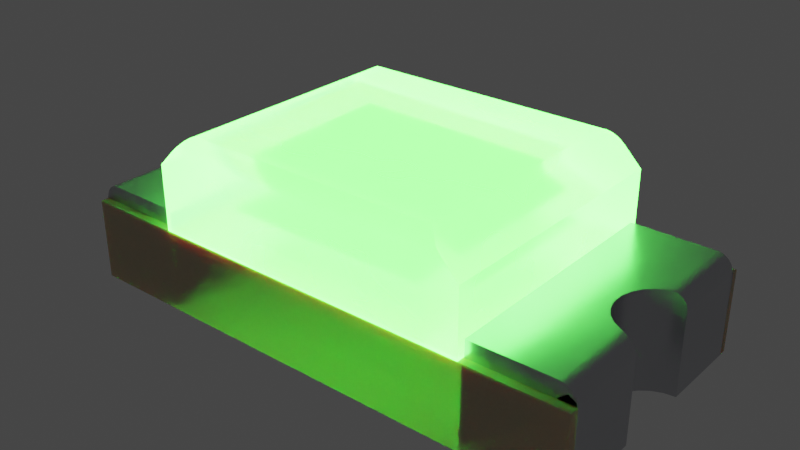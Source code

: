# Source: LED_1206_G.blend  (saved by Blender 4.1.23; exported with 4.5.12 LTS)
import bpy
from mathutils import Matrix  # noqa: F401  (used for matrix-valued properties, if any)

bpy.ops.wm.read_factory_settings(use_empty=True)
scene = bpy.context.scene
scene.name = 'Scene'

# ---- collections
col_collection = bpy.data.collections.new('Collection'); scene.collection.children.link(col_collection)

# ---- materials (node trees are filled in below, after node groups)
mat_metal_pins = bpy.data.materials.new('metal_pins')
mat_metal_pins.preview_render_type = 'CUBE'
mat_translucent_green = bpy.data.materials.new('translucent_green')
mat_translucent_green.alpha_threshold = 0.4
mat_translucent_green.use_raytrace_refraction = True
mat_translucent_green.use_screen_refraction = True
mat_translucent_green.thickness_mode = 'SLAB'
mat_plastic_case_beige = bpy.data.materials.new('plastic_case_beige')
mat_plastic_case_beige.preview_render_type = 'CUBE'
mat_light_green = bpy.data.materials.new('light_green')

# ---- material node trees
mat_metal_pins.use_nodes = True; mat_metal_pins.node_tree.nodes.clear()
_N = mat_metal_pins.node_tree.nodes; _L = mat_metal_pins.node_tree.links
n0 = _N.new('ShaderNodeMapping'); n0.name = 'Mapping'; n0.location = (-1447, -91)
n0.inputs[3].default_value = (4.8, 1.2, 1.1)
n1 = _N.new('ShaderNodeBsdfPrincipled'); n1.name = 'Principled BSDF'; n1.location = (-560, 254)
n1.distribution = 'GGX'
n1.subsurface_method = 'BURLEY'
n1.inputs[1].default_value = 0.7818
n1.inputs[2].default_value = 0.2886
n1.inputs[3].default_value = 1.45
n1.inputs[13].default_value = 0.0
n1.inputs[27].default_value = (0.0, 0.0, 0.0, 1.0)
n1.inputs[28].default_value = 1.0
n2 = _N.new('ShaderNodeOutputMaterial'); n2.name = 'Material Output.002'; n2.location = (-205, 253)
n2.width = 213
n3 = _N.new('ShaderNodeTexNoise'); n3.name = 'Noise Texture.002'; n3.location = (-1228, -73)
n3.inputs[2].default_value = 0.1
n3.inputs[3].default_value = 7.0
n3.inputs[4].default_value = 0.6
n3.inputs[8].default_value = 0.4
n4 = _N.new('ShaderNodeTexCoord'); n4.name = 'Texture Coordinate'; n4.location = (-1636, -116)
n5 = _N.new('ShaderNodeMix'); n5.name = 'Mix.001'; n5.location = (-921, 45)
n5.data_type = 'RGBA'
n5.inputs[6].default_value = (0.9398, 0.9547, 1.0, 1.0)
n5.inputs[7].default_value = (0.13, 0.1259, 0.1359, 1.0)
n6 = _N.new('ShaderNodeBump'); n6.name = 'Bump.001'; n6.location = (-1001, -227)
n6.inputs[0].default_value = 0.05
n6.inputs[1].default_value = 0.01
n6.inputs[2].default_value = 1.0
_L.new(n1.outputs[0], n2.inputs[0])
_L.new(n3.outputs[0], n6.inputs[3])
_L.new(n0.outputs[0], n3.inputs[0])
_L.new(n3.outputs[0], n5.inputs[0])
_L.new(n4.outputs[3], n0.inputs[0])
_L.new(n5.outputs[2], n1.inputs[0])
_L.new(n6.outputs[0], n1.inputs[5])
n2.is_active_output = True
mat_translucent_green.use_nodes = True; mat_translucent_green.node_tree.nodes.clear()
_N = mat_translucent_green.node_tree.nodes; _L = mat_translucent_green.node_tree.links
n0 = _N.new('ShaderNodeTexNoise'); n0.name = 'Noise Texture'; n0.location = (-674, 167)
n0.inputs[2].default_value = -2.2
n0.inputs[3].default_value = 2.6
n0.inputs[4].default_value = 0.6333
n0.inputs[8].default_value = -0.4
n1 = _N.new('ShaderNodeOutputMaterial'); n1.name = 'Material Output'; n1.location = (463, 225)
n2 = _N.new('ShaderNodeBsdfPrincipled'); n2.name = 'Principled BSDF'; n2.location = (-12, 309)
n2.distribution = 'GGX'
n2.subsurface_method = 'BURLEY'
n2.inputs[0].default_value = (0.6086, 0.6086, 0.6086, 1.0)
n2.inputs[3].default_value = 1.46
n2.inputs[8].default_value = 1.0
n2.inputs[10].default_value = 0.2
n2.inputs[18].default_value = 1.0
n2.inputs[27].default_value = (0.007504, 0.0853, 0.007008, 1.0)
n2.inputs[28].default_value = 70.0
n3 = _N.new('ShaderNodeValToRGB'); n3.name = 'ColorRamp'; n3.location = (-408, 81)
while len(n3.color_ramp.elements) > 1: n3.color_ramp.elements.remove(n3.color_ramp.elements[-1])
n3.color_ramp.elements[0].position = 0.2864; n3.color_ramp.elements[0].color = (0.08499, 0.08499, 0.08499, 1.0)
_e = n3.color_ramp.elements.new(0.8432); _e.color = (0.6208, 0.6208, 0.6208, 1.0)
n4 = _N.new('ShaderNodeValue'); n4.name = 'Value'; n4.location = (463, 65)
n4.outputs[0].default_value = 0.0
_L.new(n0.outputs[1], n3.inputs[0])
_L.new(n3.outputs[0], n2.inputs[2])
_L.new(n2.outputs[0], n1.inputs[0])
_L.new(n4.outputs[0], n1.inputs[3])
n1.is_active_output = True
mat_plastic_case_beige.use_nodes = True; mat_plastic_case_beige.node_tree.nodes.clear()
_N = mat_plastic_case_beige.node_tree.nodes; _L = mat_plastic_case_beige.node_tree.links
n0 = _N.new('ShaderNodeMapping'); n0.name = 'Mapping'; n0.location = (-1285, 476)
n0.inputs[3].default_value = (3.0, 1.0, 1.0)
n1 = _N.new('ShaderNodeOutputMaterial'); n1.name = 'Material Output.001'; n1.location = (26, 511)
n2 = _N.new('ShaderNodeTexCoord'); n2.name = 'Texture Coordinate'; n2.location = (-1524, 391)
n3 = _N.new('ShaderNodeTexNoise'); n3.name = 'Noise Texture'; n3.location = (-936, 387)
n3.inputs[2].default_value = 80.0
n3.inputs[3].default_value = 10.8
n3.inputs[4].default_value = 0.917
n3.inputs[8].default_value = 1.6
n4 = _N.new('ShaderNodeBump'); n4.name = 'Bump'; n4.location = (-650, 112)
n4.inputs[0].default_value = 0.05
n4.inputs[1].default_value = 1.0
n4.inputs[2].default_value = 1.0
n5 = _N.new('ShaderNodeValToRGB'); n5.name = 'ColorRamp'; n5.location = (-628, 397)
while len(n5.color_ramp.elements) > 1: n5.color_ramp.elements.remove(n5.color_ramp.elements[-1])
n5.color_ramp.elements[0].position = 0.0; n5.color_ramp.elements[0].color = (0.4187, 0.3465, 0.2389, 1.0)
_e = n5.color_ramp.elements.new(1.0); _e.color = (1.0, 0.8122, 0.55, 1.0)
n6 = _N.new('ShaderNodeBsdfPrincipled'); n6.name = 'Principled BSDF.001'; n6.location = (-306, 487)
n6.distribution = 'GGX'
n6.subsurface_method = 'BURLEY'
n6.inputs[1].default_value = 0.02
n6.inputs[2].default_value = 0.4636
n6.inputs[3].default_value = 1.4
n6.inputs[8].default_value = 1.0
n6.inputs[10].default_value = 0.1
n6.inputs[13].default_value = 0.3
n6.inputs[18].default_value = 0.2
n6.inputs[27].default_value = (0.0, 0.0, 0.0, 1.0)
n6.inputs[28].default_value = 1.0
n7 = _N.new('ShaderNodeMix'); n7.name = 'Mix'; n7.location = (-476, 367)
n7.data_type = 'RGBA'
n7.inputs[0].default_value = 0.1
n7.inputs[7].default_value = (0.2029, 0.2525, 0.1267, 1.0)
_L.new(n6.outputs[0], n1.inputs[0])
_L.new(n0.outputs[0], n3.inputs[0])
_L.new(n2.outputs[0], n0.inputs[0])
_L.new(n3.outputs[0], n5.inputs[0])
_L.new(n3.outputs[0], n4.inputs[3])
_L.new(n4.outputs[0], n6.inputs[5])
_L.new(n5.outputs[0], n7.inputs[6])
_L.new(n7.outputs[2], n6.inputs[0])
n1.is_active_output = True
mat_light_green.use_nodes = True; mat_light_green.node_tree.nodes.clear()
_N = mat_light_green.node_tree.nodes; _L = mat_light_green.node_tree.links
n0 = _N.new('ShaderNodeLayerWeight'); n0.name = 'Layer Weight'; n0.location = (-18066, 17)
n1 = _N.new('ShaderNodeParticleInfo'); n1.name = 'Particle Info'; n1.location = (-47217, 207)
n2 = _N.new('ShaderNodeRGB'); n2.name = 'RGB'; n2.location = (-92, 261)
n2.outputs[0].default_value = (0.0008535, 0.253, 0.0, 1.0)
n3 = _N.new('ShaderNodeBsdfPrincipled'); n3.name = 'Principled BSDF'; n3.location = (224, 517)
n3.distribution = 'GGX'
n3.subsurface_method = 'BURLEY'
n3.inputs[3].default_value = 1.45
n3.inputs[28].default_value = 70.0
n4 = _N.new('ShaderNodeOutputMaterial'); n4.name = 'Material Output'; n4.location = (717, 341)
_L.new(n2.outputs[0], n3.inputs[0])
_L.new(n2.outputs[0], n3.inputs[27])
_L.new(n3.outputs[0], n4.inputs[0])
n4.is_active_output = True

# ---- world
world_world = bpy.data.worlds.new('World'); scene.world = world_world
world_world.use_nodes = True; world_world.node_tree.nodes.clear()
_N = world_world.node_tree.nodes; _L = world_world.node_tree.links
n0 = _N.new('ShaderNodeOutputWorld'); n0.name = 'World Output'; n0.location = (300, 300)
n1 = _N.new('ShaderNodeBackground'); n1.name = 'Background'; n1.location = (10, 300)
n1.inputs[0].default_value = (0.05088, 0.05088, 0.05088, 1.0)
_L.new(n1.outputs[0], n0.inputs[0])
n0.is_active_output = True
world_world.color = (0.05088, 0.05088, 0.05088)
world_world.use_sun_shadow = False
world_world.sun_shadow_jitter_overblur = 0.0

# ---- meshes
me_shape_9_indexedfaceset = bpy.data.meshes.new('SHAPE_9_IndexedFaceSet')
me_shape_9_indexedfaceset.from_pydata([(0.5906, -0.2953, 0.2362), (0.3937, -0.2953, 0.2362), (0.6007, -0.2953, 0.2349), (0.6102, -0.2953, 0.2309), (0.6299, 0.09843, 0.1969), (0.5388, 0.03709, 0.2362), (0.5323, 0.01264, 0.2362), (0.5512, -0.0591, 0.2362), (0.6285, 0.09842, 0.2072), (0.6245, 0.09828, 0.2167), (0.6182, 0.09772, 0.2249), (0.61, 0.09639, 0.2311), (0.5994, 0.09358, 0.2352), (0.6044, 0.09507, 0.0), (0.5603, 0.0696, 0.0), (0.5447, -0.04921, 0.0), (0.5603, -0.0696, 0.0), (0.6044, -0.09507, 0.0), (0.5958, -0.0923, 0.2359), (0.6009, -0.09405, 0.2348), (0.619, -0.09782, 0.224), (0.6287, -0.09842, 0.2066), (0.6286, 0.2953, 0.207), (0.6184, 0.2953, 0.2247), (0.6102, 0.2953, 0.2309), (0.6048, 0.09517, 0.2335), (0.6299, 0.09843, 0.0), (0.3937, 0.2953, 0.0), (0.6299, -0.09843, 0.0), (0.5807, 0.08524, 0.0), (0.5447, 0.04921, 0.0), (0.5348, 0.02547, 0.0), (0.5315, -2.98e-08, 0.0), (0.5348, -0.02547, 0.0), (0.5807, -0.08524, 0.0), (0.6246, 0.2953, 0.2165), (0.6007, 0.2953, 0.2349), (0.5906, 0.09021, 0.2362), (0.5689, 0.0772, 0.2362), (0.5512, 0.0591, 0.2362), (0.5323, -0.01264, 0.2362), (0.5388, -0.03709, 0.2362), (0.5689, -0.0772, 0.2362), (0.5906, -0.09021, 0.2362), (0.5906, 0.2953, 0.2362), (0.6184, -0.2953, 0.2247), (0.6246, -0.2953, 0.2165), (0.6286, -0.2953, 0.207), (0.6299, -0.2953, 0.1969), (0.6299, -0.09843, 0.1969), (0.6107, -0.09652, 0.2307), (0.625, -0.0983, 0.216), (0.3937, 0.2953, 0.2362), (-0.6299, -0.09843, 0.1969), (-0.5388, -0.03709, 0.2362), (-0.5323, -0.01264, 0.2362), (-0.5323, 0.01264, 0.2362), (-0.5512, 0.0591, 0.2362), (-0.5906, 0.09021, 0.2362), (-0.6245, -0.09828, 0.2167), (-0.61, -0.09639, 0.2311), (-0.5994, -0.09358, 0.2352), (-0.6299, -0.09843, 0.0), (-0.5807, -0.08524, 0.0), (-0.5603, -0.0696, 0.0), (-0.5348, -0.02547, 0.0), (-0.5348, 0.02547, 0.0), (-0.5807, 0.08524, 0.0), (-0.6044, 0.09507, 0.0), (-0.6299, 0.09843, 0.0), (-0.6299, 0.09843, 0.1969), (-0.5958, 0.0923, 0.2359), (-0.6009, 0.09405, 0.2348), (-0.6107, 0.09652, 0.2307), (-0.6286, -0.2953, 0.207), (-0.6246, -0.2953, 0.2165), (-0.6184, -0.2953, 0.2247), (-0.6007, -0.2953, 0.2349), (-0.5906, -0.09021, 0.2362), (-0.6285, -0.09842, 0.2072), (-0.6182, -0.09772, 0.2249), (-0.6048, -0.09517, 0.2335), (-0.3937, -0.2953, 0.0), (-0.6044, -0.09507, 0.0), (-0.5447, -0.04921, 0.0), (-0.5315, -2.98e-08, 0.0), (-0.5447, 0.04921, 0.0), (-0.5603, 0.0696, 0.0), (-0.5906, -0.2953, 0.2362), (-0.6299, -0.2953, 0.0), (-0.6299, -0.2953, 0.1969), (-0.6102, -0.2953, 0.2309), (-0.5689, -0.0772, 0.2362), (-0.5512, -0.0591, 0.2362), (-0.5388, 0.03709, 0.2362), (-0.5689, 0.0772, 0.2362), (-0.3937, 0.2953, 0.2362), (-0.6286, 0.2953, 0.207), (-0.619, 0.09782, 0.224), (-0.625, 0.0983, 0.216), (-0.6287, 0.09842, 0.2066), (-0.5906, 0.2953, 0.2362), (-0.3937, 0.2953, 0.0), (-0.6007, 0.2953, 0.2349), (-0.6102, 0.2953, 0.2309), (-0.6184, 0.2953, 0.2247), (-0.6246, 0.2953, 0.2165), (-0.3937, -0.2953, 0.2362), (0.3543, -0.315, 0.3937), (-0.3937, -0.315, 0.3543), (-0.3543, -0.315, 0.3937), (0.3937, -0.315, 0.3543), (0.3937, 0.315, 0.3543), (0.3265, -0.3034, 0.4215), (0.3346, -0.3097, 0.4134), (0.3441, -0.3136, 0.4039), (-0.3346, -0.3097, 0.4134), (-0.3441, -0.3136, 0.4039), (-0.2987, -0.2756, 0.4331), (-0.3088, -0.2858, 0.4317), (-0.3183, -0.2953, 0.4278), (-0.3346, 0.3097, 0.4134), (-0.3441, 0.3136, 0.4039), (-0.3265, -0.3034, 0.4215), (-0.3937, -0.315, 0.1969), (0.3937, -0.315, 0.1969), (0.3937, 0.315, 0.1969), (-0.3937, 0.315, 0.1969), (-0.3937, 0.315, 0.3543), (0.3088, -0.2858, 0.4317), (0.3183, -0.2953, 0.4278), (0.3543, 0.315, 0.3937), (-0.3088, 0.2858, 0.4317), (-0.3183, 0.2953, 0.4278), (-0.3265, 0.3034, 0.4215), (0.3088, 0.2858, 0.4317), (0.3183, 0.2953, 0.4278), (0.3265, 0.3034, 0.4215), (0.3346, 0.3097, 0.4134), (0.3441, 0.3136, 0.4039), (-0.3543, 0.315, 0.3937), (-0.2987, 0.2756, 0.4331), (0.2987, 0.2756, 0.4331), (0.2987, -0.2756, 0.4331), (-0.6299, -0.315, 0.1969), (0.3937, -0.2953, 0.1969), (-0.3937, 0.2953, 0.1969), (-0.6299, -0.315, 0.0), (0.6299, 0.315, 0.0), (0.6299, -0.315, 0.0), (-0.3937, -0.2953, 0.1969), (-0.6299, 0.2953, 0.0), (-0.6299, 0.2953, 0.1969), (-0.6299, 0.315, 0.0), (-0.6299, 0.315, 0.1969), (0.6299, 0.315, 0.1969), (0.6299, 0.2953, 0.1969), (0.3937, 0.2953, 0.1969), (0.6299, 0.2953, 0.0), (0.3937, -0.2953, 0.0), (0.6299, -0.315, 0.1969), (0.6299, -0.2953, 0.0), (0.2448, -0.1836, 0.2691), (-0.2448, 0.1836, 0.2691), (-0.2448, -0.1836, 0.2691), (0.2448, 0.1836, 0.2691)], [], [(46, 48, 47), (159, 48, 161), (0, 3, 2), (0, 45, 3), (0, 46, 45), (0, 159, 48), (0, 48, 46), (1, 159, 0), (156, 4, 26), (156, 26, 158), (4, 13, 26), (9, 4, 8), (10, 13, 4), (10, 4, 9), (11, 13, 10), (25, 13, 11), (12, 13, 25), (37, 29, 13), (37, 13, 12), (38, 14, 29), (38, 29, 37), (39, 30, 14), (39, 14, 38), (5, 31, 30), (5, 30, 39), (6, 32, 31), (6, 31, 5), (40, 33, 32), (40, 32, 6), (41, 15, 33), (41, 33, 40), (7, 16, 15), (7, 15, 41), (42, 34, 16), (42, 16, 7), (43, 17, 34), (43, 34, 42), (18, 17, 43), (19, 17, 18), (50, 17, 19), (20, 17, 50), (49, 17, 20), (49, 28, 17), (49, 20, 51), (21, 49, 51), (4, 156, 22), (8, 22, 35), (8, 4, 22), (9, 35, 23), (9, 8, 35), (10, 23, 24), (10, 9, 23), (11, 10, 24), (25, 24, 36), (25, 11, 24), (12, 36, 44), (12, 25, 36), (37, 12, 44), (13, 158, 26), (29, 27, 158), (29, 158, 13), (14, 27, 29), (30, 27, 14), (31, 27, 30), (32, 27, 31), (161, 34, 17), (161, 17, 28), (159, 32, 33), (159, 33, 15), (159, 15, 16), (159, 16, 34), (159, 27, 32), (159, 34, 161), (35, 22, 156), (27, 156, 158), (44, 23, 35), (44, 24, 23), (44, 36, 24), (44, 156, 27), (44, 35, 156), (52, 44, 27), (38, 37, 44), (38, 44, 52), (39, 38, 52), (5, 39, 52), (6, 5, 52), (40, 6, 52), (0, 43, 42), (1, 41, 40), (1, 7, 41), (1, 42, 7), (1, 40, 52), (1, 0, 42), (48, 49, 21), (47, 21, 51), (47, 48, 21), (46, 51, 20), (46, 47, 51), (45, 20, 50), (45, 46, 20), (3, 50, 19), (3, 45, 50), (2, 19, 18), (2, 3, 19), (0, 18, 43), (0, 2, 18), (49, 48, 161), (49, 161, 28), (52, 27, 159), (52, 159, 1), (90, 53, 62), (90, 62, 89), (53, 83, 62), (59, 53, 79), (80, 83, 53), (80, 53, 59), (60, 83, 80), (81, 83, 60), (61, 83, 81), (78, 63, 83), (78, 83, 61), (92, 64, 63), (92, 63, 78), (93, 84, 64), (93, 64, 92), (54, 65, 84), (54, 84, 93), (55, 85, 65), (55, 65, 54), (56, 66, 85), (56, 85, 55), (94, 86, 66), (94, 66, 56), (57, 87, 86), (57, 86, 94), (95, 67, 87), (95, 87, 57), (58, 68, 67), (58, 67, 95), (71, 68, 58), (72, 68, 71), (73, 68, 72), (98, 68, 73), (70, 68, 98), (70, 69, 68), (70, 98, 99), (100, 70, 99), (53, 90, 74), (79, 74, 75), (79, 53, 74), (59, 75, 76), (59, 79, 75), (80, 76, 91), (80, 59, 76), (60, 80, 91), (81, 91, 77), (81, 60, 91), (61, 77, 88), (61, 81, 77), (78, 61, 88), (83, 89, 62), (63, 82, 89), (63, 89, 83), (64, 82, 63), (84, 82, 64), (65, 82, 84), (85, 82, 65), (151, 67, 68), (151, 68, 69), (102, 85, 66), (102, 66, 86), (102, 86, 87), (102, 87, 67), (102, 82, 85), (102, 67, 151), (82, 89, 90), (88, 74, 90), (88, 75, 74), (88, 76, 75), (88, 91, 76), (88, 77, 91), (88, 90, 82), (107, 88, 82), (92, 78, 88), (92, 88, 107), (93, 92, 107), (54, 93, 107), (55, 54, 107), (101, 58, 95), (96, 56, 55), (96, 94, 56), (96, 57, 94), (96, 95, 57), (96, 55, 107), (96, 101, 95), (152, 70, 100), (97, 100, 99), (97, 152, 100), (106, 99, 98), (106, 97, 99), (105, 98, 73), (105, 106, 98), (104, 73, 72), (104, 105, 73), (103, 72, 71), (103, 104, 72), (101, 71, 58), (101, 103, 71), (70, 152, 151), (70, 151, 69), (102, 151, 152), (104, 106, 105), (104, 97, 106), (101, 104, 103), (101, 152, 97), (101, 102, 152), (101, 97, 104), (96, 102, 101), (107, 82, 102), (107, 102, 96), (110, 109, 124), (108, 125, 111), (108, 124, 125), (108, 110, 124), (113, 108, 111), (113, 114, 115), (113, 115, 108), (112, 113, 111), (137, 112, 131), (137, 139, 138), (137, 131, 139), (137, 113, 112), (129, 143, 118), (129, 118, 119), (129, 119, 120), (130, 120, 123), (130, 129, 120), (113, 130, 123), (114, 123, 116), (114, 113, 123), (115, 116, 117), (115, 117, 110), (115, 114, 116), (108, 115, 110), (111, 125, 126), (111, 126, 112), (123, 109, 110), (123, 117, 116), (123, 110, 117), (128, 109, 123), (134, 140, 128), (134, 121, 122), (134, 122, 140), (134, 128, 123), (126, 124, 127), (126, 125, 124), (109, 127, 124), (109, 128, 127), (135, 142, 143), (135, 143, 129), (135, 129, 130), (136, 130, 113), (136, 135, 130), (137, 136, 113), (140, 127, 128), (131, 112, 126), (131, 126, 127), (131, 127, 140), (139, 131, 140), (139, 122, 121), (139, 140, 122), (138, 121, 134), (138, 139, 121), (137, 134, 133), (137, 138, 134), (136, 133, 132), (136, 137, 133), (135, 132, 141), (135, 136, 132), (142, 135, 141), (133, 123, 120), (133, 134, 123), (132, 119, 118), (132, 120, 119), (132, 133, 120), (141, 132, 118), (142, 141, 118), (142, 118, 143), (144, 89, 147), (144, 90, 89), (150, 90, 144), (146, 154, 152), (48, 145, 160), (157, 146, 150), (157, 150, 145), (155, 157, 156), (144, 160, 150), (150, 160, 145), (155, 154, 146), (155, 146, 157), (90, 150, 82), (82, 147, 89), (102, 151, 153), (161, 149, 159), (27, 82, 102), (27, 159, 82), (148, 158, 27), (147, 82, 149), (82, 159, 149), (148, 102, 153), (148, 27, 102), (160, 147, 149), (160, 144, 147), (150, 146, 102), (150, 102, 82), (146, 152, 151), (146, 151, 102), (152, 153, 151), (152, 154, 153), (155, 148, 153), (155, 153, 154), (156, 158, 148), (156, 148, 155), (157, 158, 156), (157, 27, 158), (145, 27, 157), (145, 159, 27), (48, 159, 145), (160, 149, 161), (160, 161, 48), (165, 163, 164), (165, 164, 162)])
me_shape_9_indexedfaceset.polygons.foreach_set('use_smooth', [True] * 332)
me_shape_9_indexedfaceset.polygons.foreach_set('material_index', [0, 0, 0, 0, 0, 0, 0, 0, 0, 0, 0, 0, 0, 0, 0, 0, 0, 0, 0, 0, 0, 0, 0, 0, 0, 0, 0, 0, 0, 0, 0, 0, 0, 0, 0, 0, 0, 0, 0, 0, 0, 0, 0, 0, 0, 0, 0, 0, 0, 0, 0, 0, 0, 0, 0, 0, 0, 0, 0, 0, 0, 0, 0, 0, 0, 0, 0, 0, 0, 0, 0, 0, 0, 0, 0, 0, 0, 0, 0, 0, 0, 0, 0, 0, 0, 0, 0, 0, 0, 0, 0, 0, 0, 0, 0, 0, 0, 0, 0, 0, 0, 0, 0, 0, 0, 0, 0, 0, 0, 0, 0, 0, 0, 0, 0, 0, 0, 0, 0, 0, 0, 0, 0, 0, 0, 0, 0, 0, 0, 0, 0, 0, 0, 0, 0, 0, 0, 0, 0, 0, 0, 0, 0, 0, 0, 0, 0, 0, 0, 0, 0, 0, 0, 0, 0, 0, 0, 0, 0, 0, 0, 0, 0, 0, 0, 0, 0, 0, 0, 0, 0, 0, 0, 0, 0, 0, 0, 0, 0, 0, 0, 0, 0, 0, 0, 0, 0, 0, 0, 0, 0, 0, 0, 0, 0, 0, 0, 0, 0, 0, 0, 0, 0, 0, 0, 0, 0, 0, 0, 0, 0, 0, 0, 0, 0, 0, 0, 0, 0, 0, 1, 1, 1, 1, 1, 1, 1, 1, 1, 1, 1, 1, 1, 1, 1, 1, 1, 1, 1, 1, 1, 1, 1, 1, 1, 1, 1, 1, 1, 1, 1, 1, 1, 1, 1, 1, 1, 1, 1, 1, 1, 1, 1, 1, 1, 1, 1, 1, 1, 1, 1, 1, 1, 1, 1, 1, 1, 1, 1, 1, 1, 1, 1, 1, 1, 1, 1, 1, 2, 2, 2, 2, 2, 2, 2, 2, 2, 2, 2, 2, 2, 2, 2, 2, 2, 2, 2, 2, 2, 2, 2, 2, 2, 2, 2, 2, 2, 2, 2, 2, 2, 2, 2, 2, 2, 2, 2, 2, 2, 2, 3, 3])
_k = set([(0, 1), (0, 2), (1, 52), (1, 159), (2, 3), (3, 45), (4, 8), (4, 26), (5, 6), (5, 39), (6, 40), (7, 41), (7, 42), (8, 9), (9, 10), (10, 11), (11, 25), (12, 25), (12, 37), (13, 26), (13, 29), (14, 29), (14, 30), (15, 16), (15, 33), (16, 34), (17, 28), (17, 34), (18, 19), (18, 43), (19, 50), (20, 50), (20, 51), (21, 49), (21, 51), (22, 35), (22, 156), (23, 24), (23, 35), (24, 36), (26, 158), (27, 52), (27, 157), (28, 49), (28, 161), (30, 31), (31, 32), (32, 33), (36, 44), (37, 38), (38, 39), (40, 41), (42, 43), (44, 52), (45, 46), (46, 47), (47, 48), (48, 145), (48, 160), (53, 62), (53, 79), (54, 55), (54, 93), (55, 56), (56, 94), (57, 94), (57, 95), (58, 71), (58, 95), (59, 79), (59, 80), (60, 80), (60, 81), (61, 78), (61, 81), (62, 83), (62, 89), (63, 64), (63, 83), (64, 84), (65, 84), (65, 85), (66, 85), (66, 86), (67, 68), (67, 87), (68, 69), (69, 70), (69, 151), (70, 100), (71, 72), (72, 73), (73, 98), (74, 75), (74, 90), (75, 76), (76, 91), (77, 88), (77, 91), (78, 92), (82, 107), (82, 150), (86, 87), (88, 107), (89, 147), (90, 144), (90, 150), (92, 93), (96, 101), (96, 102), (96, 107), (97, 106), (97, 152), (98, 99), (99, 100), (101, 103), (102, 146), (103, 104), (104, 105), (105, 106), (108, 111), (108, 115), (109, 110), (109, 124), (109, 128), (110, 117), (111, 112), (111, 125), (112, 126), (112, 131), (113, 114), (113, 130), (114, 115), (116, 117), (116, 123), (119, 120), (120, 123), (121, 122), (121, 134), (122, 140), (124, 125), (124, 127), (125, 126), (126, 127), (127, 128), (128, 140), (129, 130), (131, 139), (132, 133), (133, 134), (135, 136), (136, 137), (137, 138), (138, 139), (144, 147), (144, 160), (145, 157), (145, 159), (146, 150), (146, 152), (147, 149), (148, 153), (148, 155), (148, 158), (149, 160), (149, 161), (151, 153), (152, 154), (153, 154), (154, 155), (155, 156), (156, 157), (162, 165), (163, 164)])
me_shape_9_indexedfaceset.attributes.new('sharp_edge', 'BOOLEAN', 'EDGE').data.foreach_set('value', [ (min(e.vertices), max(e.vertices)) in _k for e in me_shape_9_indexedfaceset.edges])
_uv = me_shape_9_indexedfaceset.uv_layers.new(name='UVMap')
_uv.uv.foreach_set('vector', [0.9777, 0.9167, 1.0, 0.8333, 0.9943, 0.8765, 0.0, 0.0, 1.0, 0.8333, 1.0, 0.0, 0.8333, 1.0, 0.9167, 0.9777, 0.8765, 0.9943, 0.8333, 1.0, 0.9512, 0.9512, 0.9167, 0.9777, 0.8333, 1.0, 0.9777, 0.9167, 0.9512, 0.9512, 0.8333, 1.0, 0.0, 0.0, 1.0, 0.8333, 0.8333, 1.0, 1.0, 0.8333, 0.9777, 0.9167, 0.0, 1.0, 0.0, 0.0, 0.8333, 1.0, 1.0, 1.0, 0.0, 1.0, 0.0, 0.0, 1.0, 1.0, 0.0, 0.0, 1.0, 0.0, 0.8333, 1.0, 0.0, 0.983, 0.0, 1.0, 0.9175, 0.9992, 0.8333, 1.0, 0.877, 1.0, 0.952, 0.9964, 0.0, 0.983, 0.8333, 1.0, 0.952, 0.9964, 0.8333, 1.0, 0.9175, 0.9992, 0.9782, 0.9896, 0.0, 0.983, 0.952, 0.9964, 0.9886, 0.9835, 0.0, 0.983, 0.9782, 0.9896, 0.9957, 0.9754, 0.0, 0.983, 0.9886, 0.9835, 1.0, 0.9583, 0.0, 0.933, 0.0, 0.983, 1.0, 0.9583, 0.0, 0.983, 0.9957, 0.9754, 1.0, 0.8922, 0.0, 0.8536, 0.0, 0.933, 1.0, 0.8922, 0.0, 0.933, 1.0, 0.9583, 1.0, 0.8002, 0.0, 0.75, 0.0, 0.8536, 1.0, 0.8002, 0.0, 0.8536, 1.0, 0.8922, 1.0, 0.6884, 0.0, 0.6294, 0.0, 0.75, 1.0, 0.6884, 0.0, 0.75, 1.0, 0.8002, 1.0, 0.5642, 0.0, 0.5, 0.0, 0.6294, 1.0, 0.5642, 0.0, 0.6294, 1.0, 0.6884, 1.0, 0.4358, 0.0, 0.3706, 0.0, 0.5, 1.0, 0.4358, 0.0, 0.5, 1.0, 0.5642, 1.0, 0.3116, 0.0, 0.25, 0.0, 0.3706, 1.0, 0.3116, 0.0, 0.3706, 1.0, 0.4358, 1.0, 0.1998, 0.0, 0.1464, 0.0, 0.25, 1.0, 0.1998, 0.0, 0.25, 1.0, 0.3116, 1.0, 0.1078, 0.0, 0.06699, 0.0, 0.1464, 1.0, 0.1078, 0.0, 0.1464, 1.0, 0.1998, 1.0, 0.04174, 0.0, 0.01704, 0.0, 0.06699, 1.0, 0.04174, 0.0, 0.06699, 1.0, 0.1078, 0.9985, 0.0311, 0.0, 0.01704, 1.0, 0.04174, 0.9941, 0.02224, 0.0, 0.01704, 0.9985, 0.0311, 0.9766, 0.009671, 0.0, 0.01704, 0.9941, 0.02224, 0.9484, 0.003075, 0.0, 0.01704, 0.9766, 0.009671, 0.8333, 0.0, 0.0, 0.01704, 0.9484, 0.003075, 0.8333, 0.0, 0.0, 0.0, 0.0, 0.01704, 0.8333, 0.0, 0.9484, 0.003075, 0.9143, 0.0006331, 0.8747, 3.912e-05, 0.8333, 0.0, 0.9143, 0.0006331, 0.04007, 1.0, 1.0, 1.0, 1.0, 0.9659, 0.04002, 0.965, 1.0, 0.9659, 1.0, 0.866, 0.04002, 0.965, 0.04007, 1.0, 1.0, 0.9659, 0.03935, 0.8631, 1.0, 0.866, 1.0, 0.7071, 0.03935, 0.8631, 0.04002, 0.965, 1.0, 0.866, 0.03665, 0.7021, 1.0, 0.7071, 1.0, 0.5, 0.03665, 0.7021, 0.03935, 0.8631, 1.0, 0.7071, 0.03013, 0.4939, 0.03665, 0.7021, 1.0, 0.5, 0.02422, 0.3628, 1.0, 0.5, 1.0, 0.2588, 0.02422, 0.3628, 0.03013, 0.4939, 1.0, 0.5, 0.01644, 0.2253, 1.0, 0.2588, 1.0, 0.0, 0.01644, 0.2253, 0.02422, 0.3628, 1.0, 0.2588, 0.0, 0.0, 0.01644, 0.2253, 1.0, 0.0, 0.661, 0.8922, 1.0, 1.0, 0.6667, 1.0, 0.6443, 0.7917, 1.0, 0.0, 1.0, 1.0, 0.6443, 0.7917, 1.0, 1.0, 0.661, 0.8922, 0.6179, 0.7054, 1.0, 0.0, 0.6443, 0.7917, 0.5833, 0.6392, 1.0, 0.0, 0.6179, 0.7054, 0.5431, 0.5975, 1.0, 0.0, 0.5833, 0.6392, 0.5, 0.5833, 1.0, 0.0, 0.5431, 0.5975, 0.0, 1.0, 0.3557, 0.7917, 0.339, 0.8922, 0.0, 1.0, 0.339, 0.8922, 0.3333, 1.0, 0.0, 0.0, 0.5, 0.5833, 0.4569, 0.5975, 0.0, 0.0, 0.4569, 0.5975, 0.4167, 0.6392, 0.0, 0.0, 0.4167, 0.6392, 0.3821, 0.7054, 0.0, 0.0, 0.3821, 0.7054, 0.3557, 0.7917, 0.0, 0.0, 1.0, 0.0, 0.5, 0.5833, 0.0, 0.0, 0.3557, 0.7917, 0.0, 1.0, 0.9777, 0.9167, 0.9943, 0.8765, 1.0, 0.8333, 0.0, 0.0, 1.0, 0.8333, 1.0, 0.0, 0.8333, 1.0, 0.9512, 0.9512, 0.9777, 0.9167, 0.8333, 1.0, 0.9167, 0.9777, 0.9512, 0.9512, 0.8333, 1.0, 0.8765, 0.9943, 0.9167, 0.9777, 0.8333, 1.0, 1.0, 0.8333, 0.0, 0.0, 0.8333, 1.0, 0.9777, 0.9167, 1.0, 0.8333, 0.0, 1.0, 0.8333, 1.0, 0.0, 0.0, 0.6307, 0.8898, 0.6528, 1.0, 1.0, 1.0, 0.6307, 0.8898, 1.0, 1.0, 1.0, 0.0, 0.6001, 0.8002, 0.6307, 0.8898, 1.0, 0.0, 0.5628, 0.7369, 0.6001, 0.8002, 1.0, 0.0, 0.5214, 0.7041, 0.5628, 0.7369, 1.0, 0.0, 0.4786, 0.7041, 0.5214, 0.7041, 1.0, 0.0, 0.0, 1.0, 0.3472, 1.0, 0.3693, 0.8898, 0.0, 0.0, 0.4372, 0.7369, 0.4786, 0.7041, 0.0, 0.0, 0.3999, 0.8002, 0.4372, 0.7369, 0.0, 0.0, 0.3693, 0.8898, 0.3999, 0.8002, 0.0, 0.0, 0.4786, 0.7041, 1.0, 0.0, 0.0, 0.0, 0.0, 1.0, 0.3693, 0.8898, 0.0, 1.0, 0.9599, 1.0, 0.96, 0.9687, 0.0, 0.9659, 0.96, 0.9687, 0.9605, 0.8742, 0.0, 0.9659, 0.0, 1.0, 0.96, 0.9687, 0.0, 0.866, 0.9605, 0.8742, 0.9629, 0.7232, 0.0, 0.866, 0.0, 0.9659, 0.9605, 0.8742, 0.0, 0.7071, 0.9629, 0.7232, 0.9692, 0.5107, 0.0, 0.7071, 0.0, 0.866, 0.9629, 0.7232, 0.0, 0.5, 0.9692, 0.5107, 0.9813, 0.2627, 0.0, 0.5, 0.0, 0.7071, 0.9692, 0.5107, 0.0, 0.2588, 0.9813, 0.2627, 0.9898, 0.1321, 0.0, 0.2588, 0.0, 0.5, 0.9813, 0.2627, 0.0, 0.0, 0.9898, 0.1321, 1.0, 0.0, 0.0, 0.0, 0.0, 0.2588, 0.9898, 0.1321, 1.0, 1.0, 0.0, 1.0, 0.0, 0.0, 1.0, 1.0, 0.0, 0.0, 1.0, 0.0, 1.0, 1.0, 1.0, 0.0, 0.0, 0.0, 1.0, 1.0, 0.0, 0.0, 0.0, 1.0, 0.0, 1.0, 1.0, 1.0, 1.0, 0.0, 0.0, 1.0, 1.0, 0.0, 0.0, 0.0, 0.8333, 0.0, 0.0, 0.01704, 0.0, 0.0, 0.9175, 0.0007502, 0.8333, 0.0, 0.877, 4.902e-05, 0.952, 0.003562, 0.0, 0.01704, 0.8333, 0.0, 0.952, 0.003562, 0.8333, 0.0, 0.9175, 0.0007502, 0.9782, 0.01035, 0.0, 0.01704, 0.952, 0.003562, 0.9886, 0.01652, 0.0, 0.01704, 0.9782, 0.01035, 0.9957, 0.02461, 0.0, 0.01704, 0.9886, 0.01652, 1.0, 0.04174, 0.0, 0.06699, 0.0, 0.01704, 1.0, 0.04174, 0.0, 0.01704, 0.9957, 0.02461, 1.0, 0.1078, 0.0, 0.1464, 0.0, 0.06699, 1.0, 0.1078, 0.0, 0.06699, 1.0, 0.04174, 1.0, 0.1998, 0.0, 0.25, 0.0, 0.1464, 1.0, 0.1998, 0.0, 0.1464, 1.0, 0.1078, 1.0, 0.3116, 0.0, 0.3706, 0.0, 0.25, 1.0, 0.3116, 0.0, 0.25, 1.0, 0.1998, 1.0, 0.4358, 0.0, 0.5, 0.0, 0.3706, 1.0, 0.4358, 0.0, 0.3706, 1.0, 0.3116, 1.0, 0.5642, 0.0, 0.6294, 0.0, 0.5, 1.0, 0.5642, 0.0, 0.5, 1.0, 0.4358, 1.0, 0.6884, 0.0, 0.75, 0.0, 0.6294, 1.0, 0.6884, 0.0, 0.6294, 1.0, 0.5642, 1.0, 0.8002, 0.0, 0.8536, 0.0, 0.75, 1.0, 0.8002, 0.0, 0.75, 1.0, 0.6884, 1.0, 0.8922, 0.0, 0.933, 0.0, 0.8536, 1.0, 0.8922, 0.0, 0.8536, 1.0, 0.8002, 1.0, 0.9583, 0.0, 0.983, 0.0, 0.933, 1.0, 0.9583, 0.0, 0.933, 1.0, 0.8922, 0.9985, 0.9689, 0.0, 0.983, 1.0, 0.9583, 0.9941, 0.9778, 0.0, 0.983, 0.9985, 0.9689, 0.9766, 0.9903, 0.0, 0.983, 0.9941, 0.9778, 0.9484, 0.9969, 0.0, 0.983, 0.9766, 0.9903, 0.8333, 1.0, 0.0, 0.983, 0.9484, 0.9969, 0.8333, 1.0, 0.0, 1.0, 0.0, 0.983, 0.8333, 1.0, 0.9484, 0.9969, 0.9143, 0.9994, 0.8747, 1.0, 0.8333, 1.0, 0.9143, 0.9994, 0.9599, 0.0, 0.0, 0.0, 0.0, 0.2588, 0.96, 0.2623, 0.0, 0.2588, 0.0, 0.5, 0.96, 0.2623, 0.9599, 0.0, 0.0, 0.2588, 0.9607, 0.505, 0.0, 0.5, 0.0, 0.7071, 0.9607, 0.505, 0.96, 0.2623, 0.0, 0.5, 0.9633, 0.7121, 0.0, 0.7071, 0.0, 0.866, 0.9633, 0.7121, 0.9607, 0.505, 0.0, 0.7071, 0.9699, 0.8695, 0.9633, 0.7121, 0.0, 0.866, 0.9758, 0.9319, 0.0, 0.866, 0.0, 0.9659, 0.9758, 0.9319, 0.9699, 0.8695, 0.0, 0.866, 0.9836, 0.9743, 0.0, 0.9659, 0.0, 1.0, 0.9836, 0.9743, 0.9758, 0.9319, 0.0, 0.9659, 1.0, 1.0, 0.9836, 0.9743, 0.0, 1.0, 0.339, 0.1078, 0.0, 0.0, 0.3333, 0.0, 0.3557, 0.2083, 0.0, 1.0, 0.0, 0.0, 0.3557, 0.2083, 0.0, 0.0, 0.339, 0.1078, 0.3821, 0.2946, 0.0, 1.0, 0.3557, 0.2083, 0.4167, 0.3608, 0.0, 1.0, 0.3821, 0.2946, 0.4569, 0.4025, 0.0, 1.0, 0.4167, 0.3608, 0.5, 0.4167, 0.0, 1.0, 0.4569, 0.4025, 1.0, 0.0, 0.6443, 0.2083, 0.661, 0.1078, 1.0, 0.0, 0.661, 0.1078, 0.6667, 0.0, 1.0, 1.0, 0.5, 0.4167, 0.5431, 0.4025, 1.0, 1.0, 0.5431, 0.4025, 0.5833, 0.3608, 1.0, 1.0, 0.5833, 0.3608, 0.6179, 0.2946, 1.0, 1.0, 0.6179, 0.2946, 0.6443, 0.2083, 1.0, 1.0, 0.0, 1.0, 0.5, 0.4167, 1.0, 1.0, 0.6443, 0.2083, 1.0, 0.0, 1.0, 0.0, 0.0, 0.0, 0.0, 0.8333, 0.1667, 1.0, 0.005679, 0.8765, 0.0, 0.8333, 0.1667, 1.0, 0.02233, 0.9167, 0.005679, 0.8765, 0.1667, 1.0, 0.04882, 0.9512, 0.02233, 0.9167, 0.1667, 1.0, 0.08333, 0.9777, 0.04882, 0.9512, 0.1667, 1.0, 0.1235, 0.9943, 0.08333, 0.9777, 0.1667, 1.0, 0.0, 0.8333, 1.0, 0.0, 1.0, 1.0, 0.1667, 1.0, 1.0, 0.0, 0.3693, 0.1102, 0.3472, 0.0, 0.0, 0.0, 0.3693, 0.1102, 0.0, 0.0, 0.0, 1.0, 0.3999, 0.1998, 0.3693, 0.1102, 0.0, 1.0, 0.4372, 0.2631, 0.3999, 0.1998, 0.0, 1.0, 0.4786, 0.2959, 0.4372, 0.2631, 0.0, 1.0, 1.0, 0.0, 0.6528, 0.0, 0.6307, 0.1102, 1.0, 1.0, 0.5214, 0.2959, 0.4786, 0.2959, 1.0, 1.0, 0.5628, 0.2631, 0.5214, 0.2959, 1.0, 1.0, 0.6001, 0.1998, 0.5628, 0.2631, 1.0, 1.0, 0.6307, 0.1102, 0.6001, 0.1998, 1.0, 1.0, 0.4786, 0.2959, 0.0, 1.0, 1.0, 1.0, 1.0, 0.0, 0.6307, 0.1102, 1.0, 0.0, 0.04007, 0.0, 0.04003, 0.2481, 1.0, 0.2588, 0.04003, 0.2481, 0.03946, 0.4855, 1.0, 0.2588, 1.0, 0.0, 0.04003, 0.2481, 1.0, 0.5, 0.03946, 0.4855, 0.03712, 0.6907, 1.0, 0.5, 1.0, 0.2588, 0.03946, 0.4855, 1.0, 0.7071, 0.03712, 0.6907, 0.03079, 0.8598, 1.0, 0.7071, 1.0, 0.5, 0.03712, 0.6907, 1.0, 0.866, 0.03079, 0.8598, 0.01872, 0.9649, 1.0, 0.866, 1.0, 0.7071, 0.03079, 0.8598, 1.0, 0.9659, 0.01872, 0.9649, 0.01022, 0.9912, 1.0, 0.9659, 1.0, 0.866, 0.01872, 0.9649, 1.0, 1.0, 0.01022, 0.9912, 0.0, 1.0, 1.0, 1.0, 1.0, 0.9659, 0.01022, 0.9912, 0.0, 1.0, 1.0, 1.0, 1.0, 0.0, 0.0, 1.0, 1.0, 0.0, 0.0, 0.0, 1.0, 0.0, 0.0, 0.0, 0.0, 0.8333, 0.08333, 0.9777, 0.02233, 0.9167, 0.04882, 0.9512, 0.08333, 0.9777, 0.005679, 0.8765, 0.02233, 0.9167, 0.1667, 1.0, 0.08333, 0.9777, 0.1235, 0.9943, 0.1667, 1.0, 0.0, 0.8333, 0.005679, 0.8765, 0.1667, 1.0, 1.0, 0.0, 0.0, 0.8333, 0.1667, 1.0, 0.005679, 0.8765, 0.08333, 0.9777, 1.0, 1.0, 1.0, 0.0, 0.1667, 1.0, 0.0, 1.0, 0.0, 0.0, 1.0, 0.0, 0.0, 1.0, 1.0, 0.0, 1.0, 1.0, 0.05, 1.0, 0.0, 0.8, 0.0, 0.0, 0.95, 1.0, 1.0, 0.0, 1.0, 0.8, 0.95, 1.0, 0.0, 0.0, 1.0, 0.0, 0.95, 1.0, 0.05, 1.0, 0.0, 0.0, 0.01831, 1.0, 0.0, 0.5858, 0.0, 0.0, 0.01831, 1.0, 0.008373, 0.8787, 0.00213, 0.7374, 0.01831, 1.0, 0.00213, 0.7374, 0.0, 0.5858, 1.0, 0.0, 0.01831, 1.0, 0.0, 0.0, 0.9817, 1.0, 1.0, 0.0, 1.0, 0.5858, 0.9817, 1.0, 0.9979, 0.7374, 0.9916, 0.8787, 0.9817, 1.0, 1.0, 0.5858, 0.9979, 0.7374, 0.9817, 1.0, 0.01831, 1.0, 1.0, 0.0, 0.9358, 0.9659, 0.9214, 1.0, 0.07857, 1.0, 0.9358, 0.9659, 0.07857, 1.0, 0.06419, 0.9659, 0.9358, 0.9659, 0.06419, 0.9659, 0.05079, 0.866, 0.9492, 0.866, 0.05079, 0.866, 0.03928, 0.7071, 0.9492, 0.866, 0.9358, 0.9659, 0.05079, 0.866, 0.9607, 0.7071, 0.9492, 0.866, 0.03928, 0.7071, 0.9722, 0.5, 0.03928, 0.7071, 0.02778, 0.5, 0.9722, 0.5, 0.9607, 0.7071, 0.03928, 0.7071, 0.9856, 0.2588, 0.02778, 0.5, 0.01438, 0.2588, 0.9856, 0.2588, 0.01438, 0.2588, 0.0, 0.0, 0.9856, 0.2588, 0.9722, 0.5, 0.02778, 0.5, 1.0, 0.0, 0.9856, 0.2588, 0.0, 0.0, 0.0, 1.0, 0.0, 0.0, 1.0, 0.0, 0.0, 1.0, 1.0, 0.0, 1.0, 1.0, 0.01831, 1.0, 0.0, 0.0, 0.0, 0.5858, 0.01831, 1.0, 0.00213, 0.7374, 0.008373, 0.8787, 0.01831, 1.0, 0.0, 0.5858, 0.00213, 0.7374, 1.0, 0.0, 0.0, 0.0, 0.01831, 1.0, 0.9817, 1.0, 1.0, 0.5858, 1.0, 0.0, 0.9817, 1.0, 0.9916, 0.8787, 0.9979, 0.7374, 0.9817, 1.0, 0.9979, 0.7374, 1.0, 0.5858, 0.9817, 1.0, 1.0, 0.0, 0.01831, 1.0, 1.0, 1.0, 0.0, 0.0, 0.0, 1.0, 1.0, 1.0, 1.0, 0.0, 0.0, 0.0, 0.0, 1.0, 1.0, 0.0, 0.0, 0.0, 0.0, 1.0, 1.0, 1.0, 1.0, 0.0, 0.9709, 0.366, 0.9541, 0.0, 0.04587, 0.0, 0.9709, 0.366, 0.04587, 0.0, 0.02908, 0.366, 0.9709, 0.366, 0.02908, 0.366, 0.01344, 0.7071, 0.9866, 0.7071, 0.01344, 0.7071, 0.0, 1.0, 0.9866, 0.7071, 0.9709, 0.366, 0.01344, 0.7071, 1.0, 1.0, 0.9866, 0.7071, 0.0, 1.0, 0.05, 1.0, 0.0, 0.0, 0.0, 0.8, 0.95, 1.0, 1.0, 0.8, 1.0, 0.0, 0.95, 1.0, 1.0, 0.0, 0.0, 0.0, 0.95, 1.0, 0.0, 0.0, 0.05, 1.0, 0.9856, 0.9659, 1.0, 1.0, 0.0, 1.0, 0.9856, 0.9659, 0.01438, 0.9659, 0.02778, 0.866, 0.9856, 0.9659, 0.0, 1.0, 0.01438, 0.9659, 0.9722, 0.866, 0.02778, 0.866, 0.03928, 0.7071, 0.9722, 0.866, 0.9856, 0.9659, 0.02778, 0.866, 0.9607, 0.7071, 0.03928, 0.7071, 0.05079, 0.5, 0.9607, 0.7071, 0.9722, 0.866, 0.03928, 0.7071, 0.9492, 0.5, 0.05079, 0.5, 0.06419, 0.2588, 0.9492, 0.5, 0.9607, 0.7071, 0.05079, 0.5, 0.9358, 0.2588, 0.06419, 0.2588, 0.07857, 0.0, 0.9358, 0.2588, 0.9492, 0.5, 0.06419, 0.2588, 0.9214, 0.0, 0.9358, 0.2588, 0.07857, 0.0, 0.9866, 0.2929, 0.0, 0.0, 0.01344, 0.2929, 0.9866, 0.2929, 1.0, 0.0, 0.0, 0.0, 0.9709, 0.634, 0.02908, 0.634, 0.04587, 1.0, 0.9709, 0.634, 0.01344, 0.2929, 0.02908, 0.634, 0.9709, 0.634, 0.9866, 0.2929, 0.01344, 0.2929, 0.9541, 1.0, 0.9709, 0.634, 0.04587, 1.0, 1.0, 1.0, 0.0, 1.0, 0.0, 0.0, 1.0, 1.0, 0.0, 0.0, 1.0, 0.0, 1.0, 0.0, 0.0, 1.0, 0.0, 0.0, 1.0, 0.0, 1.0, 1.0, 0.0, 1.0, 0.1875, 0.03125, 0.0, 0.03125, 0.0, 0.0, 0.1875, 0.9688, 0.0, 1.0, 0.0, 0.9688, 1.0, 0.03125, 0.8125, 0.03125, 1.0, 0.0, 0.8125, 0.9688, 0.1875, 0.9688, 0.1875, 0.03125, 0.8125, 0.9688, 0.1875, 0.03125, 0.8125, 0.03125, 1.0, 1.0, 0.8125, 0.9688, 1.0, 0.9688, 0.0, 0.0, 1.0, 0.0, 0.1875, 0.03125, 0.1875, 0.03125, 1.0, 0.0, 0.8125, 0.03125, 1.0, 1.0, 0.0, 1.0, 0.1875, 0.9688, 1.0, 1.0, 0.1875, 0.9688, 0.8125, 0.9688, 0.0, 1.0, 1.0, 1.0, 1.0, 0.0, 0.1875, 0.03125, 0.0, 0.0, 0.0, 0.03125, 0.1875, 0.9688, 0.0, 0.9688, 0.0, 1.0, 1.0, 0.03125, 1.0, 0.0, 0.8125, 0.03125, 0.8125, 0.9688, 0.1875, 0.03125, 0.1875, 0.9688, 0.8125, 0.9688, 0.8125, 0.03125, 0.1875, 0.03125, 1.0, 1.0, 1.0, 0.9688, 0.8125, 0.9688, 0.0, 0.0, 0.1875, 0.03125, 1.0, 0.0, 0.1875, 0.03125, 0.8125, 0.03125, 1.0, 0.0, 1.0, 1.0, 0.1875, 0.9688, 0.0, 1.0, 1.0, 1.0, 0.8125, 0.9688, 0.1875, 0.9688, 1.0, 1.0, 0.0, 0.0, 1.0, 0.0, 1.0, 1.0, 0.0, 1.0, 0.0, 0.0, 0.0, 1.0, 1.0, 1.0, 1.0, 0.0, 0.0, 1.0, 1.0, 0.0, 0.0, 0.0, 1.0, 1.0, 0.0, 1.0, 0.0, 0.0, 1.0, 1.0, 0.0, 0.0, 1.0, 0.0, 1.0, 0.0, 0.0, 1.0, 0.0, 0.0, 1.0, 0.0, 1.0, 1.0, 0.0, 1.0, 1.0, 1.0, 1.0, 0.0, 0.0, 0.0, 1.0, 1.0, 0.0, 0.0, 0.0, 1.0, 1.0, 0.0, 0.0, 0.0, 0.0, 1.0, 1.0, 0.0, 0.0, 1.0, 1.0, 1.0, 0.0, 1.0, 1.0, 0.0, 1.0, 1.0, 0.0, 1.0, 0.0, 0.0, 1.0, 0.0, 0.0, 1.0, 1.0, 0.0, 1.0, 1.0, 0.0, 1.0, 0.0, 0.0, 1.0, 0.0, 1.0, 1.0, 0.0, 0.0, 0.0, 1.0, 1.0, 0.0, 0.0, 0.0, 0.0, 1.0, 1.0, 0.0, 0.0, 1.0, 1.0, 1.0, 0.8125, 0.9688, 0.1875, 0.9688, 0.1875, 0.03125, 0.8125, 0.9688, 0.1875, 0.03125, 0.8125, 0.03125])
me_shape_9_indexedfaceset.materials.append(mat_metal_pins)
me_shape_9_indexedfaceset.materials.append(mat_translucent_green)
me_shape_9_indexedfaceset.materials.append(mat_plastic_case_beige)
me_shape_9_indexedfaceset.materials.append(mat_light_green)
me_shape_9_indexedfaceset.update()
me_shape_9_indexedfaceset.normals_split_custom_set([tuple(v) for v in zip(*[iter([0.0, -1.0, -1.291e-06, 0.0, -1.0, -7.345e-07, 0.0, -1.0, -2.129e-06, 0.0, 1.0, 0.0, 0.0, 1.0, 0.0, 0.0, 1.0, 0.0, 0.0, -1.0, -6.93e-07, 0.0, -1.0, -7.74e-07, 0.0, -1.0, -1.703e-05, 0.0, -1.0, -6.93e-07, 0.0, -1.0, 5.468e-06, 0.0, -1.0, -7.74e-07, 0.0, -1.0, -6.93e-07, 0.0, -1.0, -1.291e-06, 0.0, -1.0, 5.468e-06, 0.0, -1.0, -6.93e-07, 0.0, -1.0, 0.0, 0.0, -1.0, -7.345e-07, 0.0, -1.0, -6.93e-07, 0.0, -1.0, -7.345e-07, 0.0, -1.0, -1.291e-06, 0.0, -1.0, 0.0, 0.0, -1.0, 0.0, 0.0, -1.0, -6.93e-07, 0.9979, 0.0, 0.0654, 0.9978, -4.512e-05, 0.06628, 1.0, 0.0, 0.0, 0.9979, 0.0, 0.0654, 1.0, 0.0, 0.0, 1.0, 0.0, 0.0, 0.07944, -0.9968, 0.007479, 0.2578, -0.9662, 0.001887, 0.1305, -0.9914, 0.0, 0.1152, -0.9931, 0.02386, 0.07944, -0.9968, 0.007479, 0.04713, -0.9989, 0.005355, 0.1446, -0.9895, 0.004714, 0.2578, -0.9662, 0.001887, 0.07944, -0.9968, 0.007479, 0.1446, -0.9895, 0.004714, 0.07944, -0.9968, 0.007479, 0.1152, -0.9931, 0.02386, 0.2072, -0.9783, 0.0005945, 0.2578, -0.9662, 0.001887, 0.1446, -0.9895, 0.004714, 0.2622, -0.965, -9.341e-06, 0.2578, -0.9662, 0.001887, 0.2072, -0.9783, 0.0005945, 0.3246, -0.9458, 0.0009406, 0.2578, -0.9662, 0.001887, 0.2622, -0.965, -9.341e-06, 0.438, -0.899, -0.0008104, 0.5, -0.866, 0.003298, 0.2578, -0.9662, 0.001887, 0.438, -0.899, -0.0008104, 0.2578, -0.9662, 0.001887, 0.3246, -0.9458, 0.0009406, 0.6203, -0.7844, -0.003192, 0.7071, -0.7071, 0.003322, 0.5, -0.866, 0.003298, 0.6203, -0.7844, -0.003192, 0.5, -0.866, 0.003298, 0.438, -0.899, -0.0008104, 0.7997, -0.6004, -0.003213, 0.866, -0.5, 0.003339, 0.7071, -0.7071, 0.003322, 0.7997, -0.6004, -0.003213, 0.7071, -0.7071, 0.003322, 0.6203, -0.7844, -0.003192, 0.9263, -0.3769, -0.003226, 0.9659, -0.2588, 0.003349, 0.866, -0.5, 0.003339, 0.9263, -0.3769, -0.003226, 0.866, -0.5, 0.003339, 0.7997, -0.6004, -0.003213, 0.9917, -0.1285, -0.003234, 1.0, 0.0, 0.003352, 0.9659, -0.2588, 0.003349, 0.9917, -0.1285, -0.003234, 0.9659, -0.2588, 0.003349, 0.9263, -0.3769, -0.003226, 0.9917, 0.1285, -0.003234, 0.9659, 0.2588, 0.003349, 1.0, 0.0, 0.003352, 0.9917, 0.1285, -0.003234, 1.0, 0.0, 0.003352, 0.9917, -0.1285, -0.003234, 0.9263, 0.3769, -0.003226, 0.866, 0.5, 0.003339, 0.9659, 0.2588, 0.003349, 0.9263, 0.3769, -0.003226, 0.9659, 0.2588, 0.003349, 0.9917, 0.1285, -0.003234, 0.7997, 0.6004, -0.003213, 0.7071, 0.7071, 0.003322, 0.866, 0.5, 0.003339, 0.7997, 0.6004, -0.003213, 0.866, 0.5, 0.003339, 0.9263, 0.3769, -0.003226, 0.6203, 0.7844, -0.003192, 0.5, 0.866, 0.003298, 0.7071, 0.7071, 0.003322, 0.6203, 0.7844, -0.003192, 0.7071, 0.7071, 0.003322, 0.7997, 0.6004, -0.003213, 0.4451, 0.8955, -0.0001943, 0.2578, 0.9662, 0.001888, 0.5, 0.866, 0.003298, 0.4451, 0.8955, -0.0001943, 0.5, 0.866, 0.003298, 0.6203, 0.7844, -0.003192, 0.3506, 0.9365, 0.001935, 0.2578, 0.9662, 0.001888, 0.4451, 0.8955, -0.0001943, 0.2915, 0.9566, 0.0002389, 0.2578, 0.9662, 0.001888, 0.3506, 0.9365, 0.001935, 0.2162, 0.9763, 0.000317, 0.2578, 0.9662, 0.001888, 0.2915, 0.9566, 0.0002389, 0.1385, 0.9904, 0.004658, 0.2578, 0.9662, 0.001888, 0.2162, 0.9763, 0.000317, 0.07659, 0.997, 0.007614, 0.2578, 0.9662, 0.001888, 0.1385, 0.9904, 0.004658, 0.07659, 0.997, 0.007614, 0.1305, 0.9914, 0.0, 0.2578, 0.9662, 0.001888, 0.07659, 0.997, 0.007614, 0.1385, 0.9904, 0.004658, 0.1074, 0.994, 0.02134, 0.04306, 0.9991, 0.004639, 0.07659, 0.997, 0.007614, 0.1074, 0.994, 0.02134, 0.9978, -4.512e-05, 0.06628, 0.9979, 0.0, 0.0654, 0.9659, 4.483e-05, 0.2588, 0.9649, -0.0001183, 0.2625, 0.9659, 4.483e-05, 0.2588, 0.866, 0.0001173, 0.5, 0.9649, -0.0001183, 0.2625, 0.9978, -4.512e-05, 0.06628, 0.9659, 4.483e-05, 0.2588, 0.8618, -0.0001609, 0.5072, 0.866, 0.0001173, 0.5, 0.7071, 0.0001593, 0.7071, 0.8618, -0.0001609, 0.5072, 0.9649, -0.0001183, 0.2625, 0.866, 0.0001173, 0.5, 0.697, -0.0001735, 0.7171, 0.7071, 0.0001593, 0.7071, 0.5004, 0.0008952, 0.8658, 0.697, -0.0001735, 0.7171, 0.8618, -0.0001609, 0.5072, 0.7071, 0.0001593, 0.7071, 0.5097, -2.056e-05, 0.8603, 0.697, -0.0001735, 0.7171, 0.5004, 0.0008952, 0.8658, 0.3531, -0.0001407, 0.9356, 0.5004, 0.0008952, 0.8658, 0.2585, 0.001195, 0.966, 0.3531, -0.0001407, 0.9356, 0.5097, -2.056e-05, 0.8603, 0.5004, 0.0008952, 0.8658, 0.1869, -0.0001362, 0.9824, 0.2585, 0.001195, 0.966, 0.06516, 0.0003722, 0.9979, 0.1869, -0.0001362, 0.9824, 0.3531, -0.0001407, 0.9356, 0.2585, 0.001195, 0.966, 0.04137, 0.0, 0.9991, 0.1869, -0.0001362, 0.9824, 0.06516, 0.0003722, 0.9979, 0.0, 0.0, -1.0, 0.0, 0.0, -1.0, 0.0, 0.0, -1.0, 0.0, 0.0, -1.0, 0.0, 0.0, -1.0, 0.0, 0.0, -1.0, 0.0, 0.0, -1.0, 0.0, 0.0, -1.0, 0.0, 0.0, -1.0, 0.0, 0.0, -1.0, 0.0, 0.0, -1.0, 0.0, 0.0, -1.0, 0.0, 0.0, -1.0, 0.0, 0.0, -1.0, 0.0, 0.0, -1.0, 0.0, 0.0, -1.0, 0.0, 0.0, -1.0, 0.0, 0.0, -1.0, 0.0, 0.0, -1.0, 0.0, 0.0, -1.0, 0.0, 0.0, -1.0, 0.0, 0.0, -1.0, 0.0, 0.0, -1.0, 0.0, 0.0, -1.0, 0.0, 0.0, -1.0, 0.0, 0.0, -1.0, 0.0, 0.0, -1.0, 0.0, 0.0, -1.0, 0.0, 0.0, -1.0, 0.0, 0.0, -1.0, 0.0, 0.0, -1.0, 0.0, 0.0, -1.0, 0.0, 0.0, -1.0, 0.0, 0.0, -1.0, 0.0, 0.0, -1.0, 0.0, 0.0, -1.0, 0.0, 0.0, -1.0, 0.0, 0.0, -1.0, 0.0, 0.0, -1.0, 0.0, 0.0, -1.0, 0.0, 0.0, -1.0, 0.0, 0.0, -1.0, 0.0, 0.0, -1.0, 0.0, 0.0, -1.0, 0.0, 0.0, -1.0, 0.0, 1.0, 1.184e-06, 0.0, 1.0, -6.387e-06, 0.0, 1.0, 7.923e-08, 0.0, 1.0, 0.0, 0.0, 1.0, 7.923e-08, 0.0, 1.0, 0.0, 0.0, 1.0, 6.009e-07, 0.0, 1.0, -1.895e-06, 0.0, 1.0, 1.184e-06, 0.0, 1.0, 6.009e-07, 0.0, 1.0, -4.772e-06, 0.0, 1.0, -1.895e-06, 0.0, 1.0, 6.009e-07, 0.0, 1.0, 1.703e-05, 0.0, 1.0, -4.772e-06, 0.0, 1.0, 6.009e-07, 0.0, 1.0, 7.923e-08, 0.0, 1.0, 0.0, 0.0, 1.0, 6.009e-07, 0.0, 1.0, 1.184e-06, 0.0, 1.0, 7.923e-08, 0.0, 1.0, 0.0, 0.0, 1.0, 6.009e-07, 0.0, 1.0, 0.0, 0.0, 0.0, 1.0, 0.04137, 0.0, 0.9991, 0.06516, 0.0003722, 0.9979, 0.0, 0.0, 1.0, 0.06516, 0.0003722, 0.9979, -8.925e-08, 0.0, 1.0, 0.0, 0.0, 1.0, 0.0, 0.0, 1.0, -8.925e-08, 0.0, 1.0, 0.0, 0.0, 1.0, 0.0, 0.0, 1.0, -8.925e-08, 0.0, 1.0, -3.359e-06, 0.0, 1.0, 0.0, 0.0, 1.0, -8.925e-08, 0.0, 1.0, -4.54e-07, 0.0, 1.0, -3.359e-06, 0.0, 1.0, -8.925e-08, 0.0, 1.0, 0.06487, -0.0008178, 0.9979, 0.02385, 0.0, 0.9997, -2.755e-07, 0.0, 1.0, 1.895e-08, 0.0, 1.0, 3.812e-07, 0.0, 1.0, -4.54e-07, 0.0, 1.0, 1.895e-08, 0.0, 1.0, 1.552e-07, 0.0, 1.0, 3.812e-07, 0.0, 1.0, 1.895e-08, 0.0, 1.0, -2.755e-07, 0.0, 1.0, 1.552e-07, 0.0, 1.0, 1.895e-08, 0.0, 1.0, -4.54e-07, 0.0, 1.0, -8.925e-08, 0.0, 1.0, 1.895e-08, 0.0, 1.0, 0.06487, -0.0008178, 0.9979, -2.755e-07, 0.0, 1.0, 0.9979, -0.0001342, 0.06531, 0.998, 0.0, 0.06265, 0.9683, 0.0001323, 0.2498, 0.9659, -0.0003338, 0.2588, 0.9683, 0.0001323, 0.2498, 0.8732, 0.0003262, 0.4874, 0.9659, -0.0003338, 0.2588, 0.9979, -0.0001342, 0.06531, 0.9683, 0.0001323, 0.2498, 0.866, -0.0004651, 0.5, 0.8732, 0.0003262, 0.4874, 0.7155, 0.0004759, 0.6987, 0.866, -0.0004651, 0.5, 0.9659, -0.0003338, 0.2588, 0.8732, 0.0003262, 0.4874, 0.7071, -0.0004131, 0.7072, 0.7155, 0.0004759, 0.6987, 0.4985, 0.0004185, 0.8669, 0.7071, -0.0004131, 0.7072, 0.866, -0.0004651, 0.5, 0.7155, 0.0004759, 0.6987, 0.4999, -0.0001973, 0.8661, 0.4985, 0.0004185, 0.8669, 0.279, 0.0001547, 0.9603, 0.4999, -0.0001973, 0.8661, 0.7071, -0.0004131, 0.7072, 0.4985, 0.0004185, 0.8669, 0.2593, -0.0008738, 0.9658, 0.279, 0.0001547, 0.9603, 0.1178, -6.797e-06, 0.993, 0.2593, -0.0008738, 0.9658, 0.4999, -0.0001973, 0.8661, 0.279, 0.0001547, 0.9603, 0.06487, -0.0008178, 0.9979, 0.1178, -6.797e-06, 0.993, 0.02385, 0.0, 0.9997, 0.06487, -0.0008178, 0.9979, 0.2593, -0.0008738, 0.9658, 0.1178, -6.797e-06, 0.993, 0.998, 0.0, 0.06265, 0.9979, -0.0001342, 0.06531, 1.0, 0.0, 0.0, 0.998, 0.0, 0.06265, 1.0, 0.0, 0.0, 1.0, 0.0, 0.0, -1.0, 0.0, 0.0, -1.0, 0.0, 0.0, -1.0, 0.0, 0.0, -1.0, 0.0, 0.0, -1.0, 0.0, 0.0, -1.0, 0.0, 0.0, -0.9979, 0.0, 0.0654, -0.9978, 4.512e-05, 0.06629, -1.0, 0.0, 0.0, -0.9979, 0.0, 0.0654, -1.0, 0.0, 0.0, -1.0, 0.0, 0.0, -0.07944, 0.9968, 0.007479, -0.2578, 0.9662, 0.001887, -0.1305, 0.9914, 0.0, -0.1152, 0.9931, 0.02386, -0.07944, 0.9968, 0.007479, -0.04714, 0.9989, 0.005359, -0.1446, 0.9895, 0.004714, -0.2578, 0.9662, 0.001887, -0.07944, 0.9968, 0.007479, -0.1446, 0.9895, 0.004714, -0.07944, 0.9968, 0.007479, -0.1152, 0.9931, 0.02386, -0.2072, 0.9783, 0.0005944, -0.2578, 0.9662, 0.001887, -0.1446, 0.9895, 0.004714, -0.2622, 0.965, -9.457e-06, -0.2578, 0.9662, 0.001887, -0.2072, 0.9783, 0.0005944, -0.3246, 0.9458, 0.0009404, -0.2578, 0.9662, 0.001887, -0.2622, 0.965, -9.457e-06, -0.438, 0.899, -0.0008105, -0.5, 0.866, 0.003298, -0.2578, 0.9662, 0.001887, -0.438, 0.899, -0.0008105, -0.2578, 0.9662, 0.001887, -0.3246, 0.9458, 0.0009404, -0.6203, 0.7844, -0.003192, -0.7071, 0.7071, 0.003322, -0.5, 0.866, 0.003298, -0.6203, 0.7844, -0.003192, -0.5, 0.866, 0.003298, -0.438, 0.899, -0.0008105, -0.7997, 0.6004, -0.003213, -0.866, 0.5, 0.003339, -0.7071, 0.7071, 0.003322, -0.7997, 0.6004, -0.003213, -0.7071, 0.7071, 0.003322, -0.6203, 0.7844, -0.003192, -0.9263, 0.3769, -0.003226, -0.9659, 0.2588, 0.003349, -0.866, 0.5, 0.003339, -0.9263, 0.3769, -0.003226, -0.866, 0.5, 0.003339, -0.7997, 0.6004, -0.003213, -0.9917, 0.1285, -0.003233, -1.0, 0.0, 0.003353, -0.9659, 0.2588, 0.003349, -0.9917, 0.1285, -0.003233, -0.9659, 0.2588, 0.003349, -0.9263, 0.3769, -0.003226, -0.9917, -0.1285, -0.003233, -0.9659, -0.2588, 0.003349, -1.0, 0.0, 0.003353, -0.9917, -0.1285, -0.003233, -1.0, 0.0, 0.003353, -0.9917, 0.1285, -0.003233, -0.9263, -0.3769, -0.003226, -0.866, -0.5, 0.003339, -0.9659, -0.2588, 0.003349, -0.9263, -0.3769, -0.003226, -0.9659, -0.2588, 0.003349, -0.9917, -0.1285, -0.003233, -0.7997, -0.6004, -0.003213, -0.7071, -0.7071, 0.003322, -0.866, -0.5, 0.003339, -0.7997, -0.6004, -0.003213, -0.866, -0.5, 0.003339, -0.9263, -0.3769, -0.003226, -0.6203, -0.7844, -0.003192, -0.5, -0.866, 0.003298, -0.7071, -0.7071, 0.003322, -0.6203, -0.7844, -0.003192, -0.7071, -0.7071, 0.003322, -0.7997, -0.6004, -0.003213, -0.4451, -0.8955, -0.000194, -0.2578, -0.9662, 0.001888, -0.5, -0.866, 0.003298, -0.4451, -0.8955, -0.000194, -0.5, -0.866, 0.003298, -0.6203, -0.7844, -0.003192, -0.3506, -0.9365, 0.001935, -0.2578, -0.9662, 0.001888, -0.4451, -0.8955, -0.000194, -0.2915, -0.9566, 0.0002387, -0.2578, -0.9662, 0.001888, -0.3506, -0.9365, 0.001935, -0.2162, -0.9763, 0.0003169, -0.2578, -0.9662, 0.001888, -0.2915, -0.9566, 0.0002387, -0.1385, -0.9904, 0.004658, -0.2578, -0.9662, 0.001888, -0.2162, -0.9763, 0.0003169, -0.07659, -0.997, 0.007613, -0.2578, -0.9662, 0.001888, -0.1385, -0.9904, 0.004658, -0.07659, -0.997, 0.007613, -0.1305, -0.9914, 0.0, -0.2578, -0.9662, 0.001888, -0.07659, -0.997, 0.007613, -0.1385, -0.9904, 0.004658, -0.1074, -0.994, 0.02134, -0.04304, -0.9991, 0.004634, -0.07659, -0.997, 0.007613, -0.1074, -0.994, 0.02134, -0.9978, 4.512e-05, 0.06629, -0.9979, 0.0, 0.0654, -0.9659, -4.459e-05, 0.2588, -0.9649, 0.0001183, 0.2625, -0.9659, -4.459e-05, 0.2588, -0.866, -0.000117, 0.5, -0.9649, 0.0001183, 0.2625, -0.9978, 4.512e-05, 0.06629, -0.9659, -4.459e-05, 0.2588, -0.8618, 0.0001604, 0.5072, -0.866, -0.000117, 0.5, -0.7071, -0.0001595, 0.7071, -0.8618, 0.0001604, 0.5072, -0.9649, 0.0001183, 0.2625, -0.866, -0.000117, 0.5, -0.697, 0.000173, 0.7171, -0.7071, -0.0001595, 0.7071, -0.5004, -0.0008955, 0.8658, -0.697, 0.000173, 0.7171, -0.8618, 0.0001604, 0.5072, -0.7071, -0.0001595, 0.7071, -0.5098, 2.054e-05, 0.8603, -0.697, 0.000173, 0.7171, -0.5004, -0.0008955, 0.8658, -0.3531, 0.0001406, 0.9356, -0.5004, -0.0008955, 0.8658, -0.2585, -0.001195, 0.966, -0.3531, 0.0001406, 0.9356, -0.5098, 2.054e-05, 0.8603, -0.5004, -0.0008955, 0.8658, -0.1869, 0.0001361, 0.9824, -0.2585, -0.001195, 0.966, -0.06516, -0.0003723, 0.9979, -0.1869, 0.0001361, 0.9824, -0.3531, 0.0001406, 0.9356, -0.2585, -0.001195, 0.966, -0.04136, 0.0, 0.9991, -0.1869, 0.0001361, 0.9824, -0.06516, -0.0003723, 0.9979, 0.0, 0.0, -1.0, 0.0, 0.0, -1.0, 0.0, 0.0, -1.0, 0.0, 0.0, -1.0, 0.0, 0.0, -1.0, 0.0, 0.0, -1.0, 0.0, 0.0, -1.0, 0.0, 0.0, -1.0, 0.0, 0.0, -1.0, 0.0, 0.0, -1.0, 0.0, 0.0, -1.0, 0.0, 0.0, -1.0, 0.0, 0.0, -1.0, 0.0, 0.0, -1.0, 0.0, 0.0, -1.0, 0.0, 0.0, -1.0, 0.0, 0.0, -1.0, 0.0, 0.0, -1.0, 0.0, 0.0, -1.0, 0.0, 0.0, -1.0, 0.0, 0.0, -1.0, 0.0, 0.0, -1.0, 0.0, 0.0, -1.0, 0.0, 0.0, -1.0, 0.0, 0.0, -1.0, 0.0, 0.0, -1.0, 0.0, 0.0, -1.0, 0.0, 0.0, -1.0, 0.0, 0.0, -1.0, 0.0, 0.0, -1.0, 0.0, 0.0, -1.0, 0.0, 0.0, -1.0, 0.0, 0.0, -1.0, 0.0, 0.0, -1.0, 0.0, 0.0, -1.0, 0.0, 0.0, -1.0, 0.0, 0.0, -1.0, 0.0, 0.0, -1.0, 0.0, 0.0, -1.0, 0.0, 0.0, -1.0, 0.0, 0.0, -1.0, 0.0, 0.0, -1.0, 0.0, 0.0, -1.0, 0.0, 0.0, -1.0, 0.0, 0.0, -1.0, 0.0, 1.0, 0.0, 0.0, 1.0, 0.0, 0.0, 1.0, 0.0, 0.0, -1.0, -1.575e-07, 0.0, -1.0, -4.766e-07, 0.0, -1.0, -3.074e-07, 0.0, -1.0, -1.575e-07, 0.0, -1.0, 1.018e-06, 0.0, -1.0, -4.766e-07, 0.0, -1.0, -1.575e-07, 0.0, -1.0, -4.101e-06, 0.0, -1.0, 1.018e-06, 0.0, -1.0, -1.575e-07, 0.0, -1.0, 0.0, 0.0, -1.0, -4.101e-06, 0.0, -1.0, -1.575e-07, 0.0, -1.0, 0.0, 0.0, -1.0, 0.0, 0.0, -1.0, -1.575e-07, 0.0, -1.0, -3.074e-07, 0.0, -1.0, 0.0, 0.0, -1.0, 0.0, 0.0, -1.0, -1.575e-07, 0.0, -1.0, 0.0, 0.0, 0.0, 1.0, -0.04136, 0.0, 0.9991, -0.06516, -0.0003723, 0.9979, 0.0, 0.0, 1.0, -0.06516, -0.0003723, 0.9979, 0.0, 0.0, 1.0, 0.0, 0.0, 1.0, 0.0, 0.0, 1.0, 0.0, 0.0, 1.0, 0.0, 0.0, 1.0, 0.0, 0.0, 1.0, 0.0, 0.0, 1.0, 2.976e-07, 0.0, 1.0, 0.0, 0.0, 1.0, 0.0, 0.0, 1.0, -0.06488, 0.0008178, 0.9979, -0.02385, 0.0, 0.9997, 3.042e-07, 0.0, 1.0, 2.419e-08, 0.0, 1.0, 1.814e-06, 0.0, 1.0, 2.976e-07, 0.0, 1.0, 2.419e-08, 0.0, 1.0, -4.251e-07, 0.0, 1.0, 1.814e-06, 0.0, 1.0, 2.419e-08, 0.0, 1.0, -2.423e-07, 0.0, 1.0, -4.251e-07, 0.0, 1.0, 2.419e-08, 0.0, 1.0, 3.042e-07, 0.0, 1.0, -2.423e-07, 0.0, 1.0, 2.419e-08, 0.0, 1.0, 2.976e-07, 0.0, 1.0, 0.0, 0.0, 1.0, 2.419e-08, 0.0, 1.0, -0.06488, 0.0008178, 0.9979, 3.042e-07, 0.0, 1.0, -0.9979, 0.0001347, 0.06532, -0.998, 0.0, 0.06265, -0.9683, -0.0001325, 0.2498, -0.9659, 0.0003345, 0.2588, -0.9683, -0.0001325, 0.2498, -0.8732, -0.0003266, 0.4874, -0.9659, 0.0003345, 0.2588, -0.9979, 0.0001347, 0.06532, -0.9683, -0.0001325, 0.2498, -0.866, 0.0004657, 0.5, -0.8732, -0.0003266, 0.4874, -0.7155, -0.0004759, 0.6987, -0.866, 0.0004657, 0.5, -0.9659, 0.0003345, 0.2588, -0.8732, -0.0003266, 0.4874, -0.7071, 0.0004136, 0.7072, -0.7155, -0.0004759, 0.6987, -0.4985, -0.0004181, 0.8669, -0.7071, 0.0004136, 0.7072, -0.866, 0.0004657, 0.5, -0.7155, -0.0004759, 0.6987, -0.4999, 0.0001973, 0.8661, -0.4985, -0.0004181, 0.8669, -0.279, -0.0001545, 0.9603, -0.4999, 0.0001973, 0.8661, -0.7071, 0.0004136, 0.7072, -0.4985, -0.0004181, 0.8669, -0.2593, 0.0008738, 0.9658, -0.279, -0.0001545, 0.9603, -0.1178, 6.836e-06, 0.993, -0.2593, 0.0008738, 0.9658, -0.4999, 0.0001973, 0.8661, -0.279, -0.0001545, 0.9603, -0.06488, 0.0008178, 0.9979, -0.1178, 6.836e-06, 0.993, -0.02385, 0.0, 0.9997, -0.06488, 0.0008178, 0.9979, -0.2593, 0.0008738, 0.9658, -0.1178, 6.836e-06, 0.993, -0.998, 0.0, 0.06265, -0.9979, 0.0001347, 0.06532, -1.0, 0.0, 0.0, -0.998, 0.0, 0.06265, -1.0, 0.0, 0.0, -1.0, 0.0, 0.0, 0.0, 1.0, 0.0, 0.0, 1.0, 0.0, 0.0, 1.0, -1.09e-07, 0.0, 1.0, 9.061e-07, 0.0, 1.0, 3.547e-06, 0.0, 1.0, 1.703e-05, 0.0, 1.0, 9.061e-07, 0.0, 1.0, -1.461e-07, 0.0, 1.0, 3.547e-06, 0.0, 1.0, -2.179e-08, 0.0, 1.0, 9.061e-07, 0.0, 1.0, 0.0, 0.0, 1.0, -2.179e-08, 0.0, 1.0, -1.09e-07, 0.0, 1.0, -1.461e-07, 0.0, 1.0, -2.179e-08, 0.0, 1.0, 0.0, 0.0, 1.0, -1.09e-07, 0.0, 1.0, -2.179e-08, 0.0, 1.0, -1.461e-07, 0.0, 1.0, 9.061e-07, 0.0, 1.0, 0.0, 0.0, 1.0, 0.0, 0.0, 1.0, -2.179e-08, 1.0, 0.0, 0.0, 1.0, 0.0, 0.0, 1.0, 0.0, 0.0, 1.0, 0.0, 0.0, 1.0, 0.0, 0.0, 1.0, 0.0, 0.0, 0.0, -0.9995, 0.03282, 0.0, -1.0, 0.0, 0.0, -1.0, -6.455e-09, 0.0, -0.9995, 0.03282, 0.0, -1.0, 1.681e-07, 0.0, -1.0, 0.0, 0.0, -0.9995, 0.03282, 0.0, -1.0, -6.455e-09, 0.0, -1.0, 1.681e-07, 0.0, -0.9995, 0.03282, 0.0, -0.9995, 0.03282, 0.0, -1.0, -6.455e-09, 0.6785, 8.906e-07, 0.7346, 0.7071, 3.236e-06, 0.7071, 0.7071, 2.229e-07, 0.7071, 0.6785, 8.906e-07, 0.7346, 0.7071, 1.204e-05, 0.7071, 0.7071, 8.349e-06, 0.7071, 0.6785, 8.906e-07, 0.7346, 0.7071, 8.349e-06, 0.7071, 0.7071, 3.236e-06, 0.7071, 0.7071, -2.229e-07, 0.7071, 0.6785, 8.906e-07, 0.7346, 0.7071, 2.229e-07, 0.7071, 0.6785, -8.906e-07, 0.7346, 0.7071, -2.229e-07, 0.7071, 0.7071, -3.236e-06, 0.7071, 0.6785, -8.906e-07, 0.7346, 0.7071, -8.349e-06, 0.7071, 0.7071, -1.204e-05, 0.7071, 0.6785, -8.906e-07, 0.7346, 0.7071, -3.236e-06, 0.7071, 0.7071, -8.349e-06, 0.7071, 0.6785, -8.906e-07, 0.7346, 0.6785, 8.906e-07, 0.7346, 0.7071, -2.229e-07, 0.7071, 0.1646, -0.1646, 0.9725, 0.04912, -0.04912, 0.9976, -0.04912, -0.04912, 0.9976, 0.1646, -0.1646, 0.9725, -0.04912, -0.04912, 0.9976, -0.1646, -0.1646, 0.9725, 0.1646, -0.1646, 0.9725, -0.1646, -0.1646, 0.9725, 0.0, -0.5516, 0.8341, 0.0, -0.5516, 0.8341, 0.0, -0.5516, 0.8341, 0.0, -0.7457, 0.6663, 0.0, -0.5516, 0.8341, 0.1646, -0.1646, 0.9725, 0.0, -0.5516, 0.8341, 0.0, -0.7457, 0.6663, 0.0, -0.5516, 0.8341, 0.0, -0.7457, 0.6663, 0.0, -0.8935, 0.449, 0.0, -0.7457, 0.6663, 0.0, -0.8935, 0.449, 0.0, -0.8935, 0.449, 0.0, -0.7457, 0.6663, 0.0, -0.7457, 0.6663, 0.0, -0.9803, 0.1973, 0.0, -0.8935, 0.449, 0.0, -0.9803, 0.1973, 0.0, -0.9803, 0.1973, 0.0, -0.9803, 0.1973, 0.0, -0.9995, 0.03282, 0.0, -0.9803, 0.1973, 0.0, -0.8935, 0.449, 0.0, -0.8935, 0.449, 0.0, -0.9995, 0.03282, 0.0, -0.9803, 0.1973, 0.0, -0.9995, 0.03282, 1.0, 0.0, 0.0, 1.0, 0.0, 0.0, 1.0, 0.0, 0.0, 1.0, 0.0, 0.0, 1.0, 0.0, 0.0, 1.0, 0.0, 0.0, -0.6785, -4.452e-07, 0.7346, -0.7071, 0.0, 0.7071, -0.7071, 0.0, 0.7071, -0.6785, -4.452e-07, 0.7346, -0.7071, -4.192e-07, 0.7071, -0.7071, -1.204e-05, 0.7071, -0.6785, -4.452e-07, 0.7346, -0.7071, 0.0, 0.7071, -0.7071, -4.192e-07, 0.7071, -0.7071, 0.0, 0.7071, -0.7071, 0.0, 0.7071, -0.6785, -4.452e-07, 0.7346, -0.6785, 4.452e-07, 0.7346, -0.7071, 0.0, 0.7071, -0.7071, 0.0, 0.7071, -0.6785, 4.452e-07, 0.7346, -0.7071, 1.204e-05, 0.7071, -0.7071, 4.191e-07, 0.7071, -0.6785, 4.452e-07, 0.7346, -0.7071, 4.191e-07, 0.7071, -0.7071, 0.0, 0.7071, -0.6785, 4.452e-07, 0.7346, -0.7071, 0.0, 0.7071, -0.6785, -4.452e-07, 0.7346, 0.0, 0.0, -1.0, 0.0, 0.0, -1.0, 0.0, 0.0, -1.0, 0.0, 0.0, -1.0, 0.0, 0.0, -1.0, 0.0, 0.0, -1.0, -1.0, 0.0, 0.0, -1.0, 0.0, 0.0, -1.0, 0.0, 0.0, -1.0, 0.0, 0.0, -1.0, 0.0, 0.0, -1.0, 0.0, 0.0, 0.1646, 0.1646, 0.9725, 0.04912, 0.04912, 0.9976, 0.04912, -0.04912, 0.9976, 0.1646, 0.1646, 0.9725, 0.04912, -0.04912, 0.9976, 0.1646, -0.1646, 0.9725, 0.1646, 0.1646, 0.9725, 0.1646, -0.1646, 0.9725, 0.5516, 0.0, 0.8341, 0.5516, 0.0, 0.8341, 0.5516, 0.0, 0.8341, 0.6785, 8.906e-07, 0.7346, 0.5516, 0.0, 0.8341, 0.1646, 0.1646, 0.9725, 0.5516, 0.0, 0.8341, 0.6785, -8.906e-07, 0.7346, 0.5516, 0.0, 0.8341, 0.6785, 8.906e-07, 0.7346, 0.0, 0.9995, 0.03282, 0.0, 1.0, 1.252e-08, 0.0, 1.0, 0.0, 0.0, 0.9995, 0.03282, 0.0, 1.0, 0.0, 0.0, 1.0, 1.681e-07, 0.0, 0.9995, 0.03282, 0.0, 1.0, 1.681e-07, 0.0, 1.0, 1.252e-08, 0.0, 0.9995, 0.03282, 0.0, 1.0, 1.252e-08, 0.0, 0.9995, 0.03282, 0.0, 0.9803, 0.1973, 0.0, 0.9995, 0.03282, 0.0, 0.9995, 0.03282, 0.0, 0.9803, 0.1973, 0.0, 0.9803, 0.1973, 0.0, 0.8935, 0.449, 0.0, 0.9803, 0.1973, 0.0, 0.9995, 0.03282, 0.0, 0.9803, 0.1973, 0.0, 0.8935, 0.449, 0.0, 0.8935, 0.449, 0.0, 0.7457, 0.6663, 0.0, 0.8935, 0.449, 0.0, 0.9803, 0.1973, 0.0, 0.8935, 0.449, 0.0, 0.7457, 0.6663, 0.0, 0.7457, 0.6663, 0.0, 0.5516, 0.8341, 0.0, 0.7457, 0.6663, 0.0, 0.8935, 0.449, 0.0, 0.7457, 0.6663, 0.0, 0.5516, 0.8341, 0.0, 0.5516, 0.8341, -0.1646, 0.1646, 0.9725, 0.0, 0.5516, 0.8341, 0.0, 0.7457, 0.6663, 0.0, 0.5516, 0.8341, 0.1646, 0.1646, 0.9725, -0.1646, 0.1646, 0.9725, -0.04912, 0.04912, 0.9976, 0.1646, 0.1646, 0.9725, 0.0, 0.5516, 0.8341, -0.1646, 0.1646, 0.9725, 0.04912, 0.04912, 0.9976, 0.1646, 0.1646, 0.9725, -0.04912, 0.04912, 0.9976, -0.5516, 0.0, 0.8341, -0.6785, -4.452e-07, 0.7346, -0.5516, 0.0, 0.8341, -0.5516, 0.0, 0.8341, -0.6785, 4.452e-07, 0.7346, -0.6785, -4.452e-07, 0.7346, -0.1646, 0.1646, 0.9725, -0.1646, -0.1646, 0.9725, -0.04912, -0.04912, 0.9976, -0.1646, 0.1646, 0.9725, -0.5516, 0.0, 0.8341, -0.1646, -0.1646, 0.9725, -0.1646, 0.1646, 0.9725, -0.5516, 0.0, 0.8341, -0.5516, 0.0, 0.8341, -0.04912, 0.04912, 0.9976, -0.1646, 0.1646, 0.9725, -0.04912, -0.04912, 0.9976, 0.04912, 0.04912, 0.9976, -0.04912, 0.04912, 0.9976, -0.04912, -0.04912, 0.9976, 0.04912, 0.04912, 0.9976, -0.04912, -0.04912, 0.9976, 0.04912, -0.04912, 0.9976, -1.0, 0.0, 0.0, -1.0, 0.0, 0.0, -1.0, 0.0, 0.0, -1.0, 0.0, 0.0, -1.0, 0.0, 0.0, -1.0, 0.0, 0.0, 0.0, 0.0, 1.0, 0.0, 0.0, 1.0, 0.0, 0.0, 1.0, 0.0, 0.0, 1.0, 0.0, 0.0, 1.0, 0.0, 0.0, 1.0, 0.0, 0.0, 1.0, 0.0, 0.0, 1.0, 0.0, 0.0, 1.0, 0.0, 0.0, 1.0, 0.0, 0.0, 1.0, 0.0, 0.0, 1.0, 0.0, 0.0, 1.0, 0.0, 0.0, 1.0, 0.0, 0.0, 1.0, 0.0, 0.0, 1.0, 0.0, 0.0, 1.0, 0.0, 0.0, 1.0, 0.0, 0.0, 1.0, 0.0, 0.0, 1.0, 0.0, 0.0, 1.0, 0.0, 0.0, 1.0, 0.0, 0.0, 1.0, 0.0, 0.0, 1.0, 0.0, 0.0, 1.0, 0.0, 0.0, 1.0, 0.0, 0.0, 1.0, 0.0, 0.0, 1.0, 0.0, 0.0, 1.0, 0.0, 0.0, 1.0, 0.0, 1.0, 0.0, 0.0, 1.0, 0.0, 0.0, 1.0, 0.0, 0.0, 0.0, -1.0, 0.0, 0.0, -1.0, 0.0, 0.0, -1.0, 0.0, 0.0, -1.0, 0.0, 0.0, -1.0, 0.0, 0.0, -1.0, 0.0, 0.0, -1.0, 0.0, 0.0, -1.0, 0.0, 0.0, -1.0, 0.0, 0.0, -1.0, 0.0, 0.0, -1.0, 0.0, 0.0, -1.0, 0.0, 0.0, -1.0, 0.0, 0.0, -1.0, 0.0, 0.0, -1.0, 0.0, 0.0, -1.0, 0.0, 0.0, -1.0, 0.0, 0.0, -1.0, 0.0, 0.0, -1.0, 0.0, 0.0, -1.0, 0.0, 0.0, -1.0, 0.0, 0.0, -1.0, 0.0, 0.0, -1.0, 0.0, 0.0, -1.0, 0.0, 0.0, -1.0, 0.0, 0.0, -1.0, 0.0, 0.0, -1.0, 0.0, 0.0, -1.0, 0.0, 0.0, -1.0, 0.0, 0.0, -1.0, 0.0, -1.0, 0.0, 0.0, -1.0, 0.0, 0.0, -1.0, 0.0, 0.0, -1.0, 0.0, 0.0, -1.0, 0.0, 0.0, -1.0, 0.0, -1.0, 0.0, 0.0, -1.0, 0.0, 0.0, -1.0, 0.0, 0.0, -1.0, 0.0, 0.0, -1.0, 0.0, 0.0, -1.0, 0.0, 0.0, 0.0, -1.0, 0.0, 0.0, -1.0, 0.0, 0.0, -1.0, 0.0, 0.0, -1.0, 0.0, 0.0, -1.0, 0.0, 0.0, -1.0, 0.0, -1.0, 0.0, 0.0, -1.0, 0.0, 0.0, -1.0, 0.0, 0.0, -1.0, 0.0, 0.0, -1.0, 0.0, 0.0, -1.0, 0.0, 0.0, 0.0, 1.0, 0.0, 0.0, 1.0, 0.0, 0.0, 1.0, 0.0, 0.0, 1.0, 0.0, 0.0, 1.0, 0.0, 0.0, 1.0, 0.0, 1.0, 0.0, 0.0, 1.0, 0.0, 0.0, 1.0, 0.0, 0.0, 1.0, 0.0, 0.0, 1.0, 0.0, 0.0, 1.0, 0.0, 0.0, 0.0, -1.0, 0.0, 0.0, -1.0, 0.0, 0.0, -1.0, 0.0, 0.0, -1.0, 0.0, 0.0, -1.0, 0.0, 0.0, -1.0, 0.0, 1.0, 0.0, 0.0, 1.0, 0.0, 0.0, 1.0, 0.0, 0.0, 1.0, 0.0, 0.0, 1.0, 0.0, 0.0, 1.0, 0.0, 0.0, 0.0, 1.0, 0.0, 0.0, 1.0, 0.0, 0.0, 1.0, 0.0, 1.0, 0.0, 0.0, 1.0, 0.0, 0.0, 1.0, 0.0, 0.0, 1.0, 0.0, 0.0, 1.0, 0.0, 0.0, 1.0, 0.0, 0.0, 0.0, 0.0, 1.0, 0.0, 0.0, 1.0, 0.0, 0.0, 1.0, 0.0, 0.0, 1.0, 0.0, 0.0, 1.0, 0.0, 0.0, 1.0])] * 3)])

# ---- objects
ob_shape_9_indexedfaceset = bpy.data.objects.new('SHAPE_9_IndexedFaceSet', me_shape_9_indexedfaceset)

# ---- transforms, parenting, visibility, modifiers, constraints
ob_shape_9_indexedfaceset.location = (0.0, 0.0, 0.0)
ob_shape_9_indexedfaceset.scale = (2.54, 2.54, 2.54)
_m = ob_shape_9_indexedfaceset.modifiers.new('Bevel', 'BEVEL')
_m.segments = 3

# ---- collection membership
col_collection.objects.link(ob_shape_9_indexedfaceset)

# ---- scene / render settings (as saved in the file)
scene.frame_start = 1; scene.frame_end = 250; scene.frame_set(1)
scene.render.engine = 'CYCLES'
scene.cycles.sampling_pattern = 'TABULATED_SOBOL'
scene.cycles.use_light_tree = False
scene.eevee.ray_tracing_options.trace_max_roughness = 0.0
scene.view_settings.view_transform = 'Filmic'
bpy.context.view_layer.update()

# ---- added for rendering (the .blend has no active camera): camera
cam_auto = bpy.data.cameras.new('AutoCamera')
cam_auto.lens = 50.0
cam_auto.sensor_width = 36.0
cam_auto.clip_end = 1000.0
ob_auto_camera = bpy.data.objects.new('AutoCamera', cam_auto)
scene.collection.objects.link(ob_auto_camera)
ob_auto_camera.location = (3.46767, -4.16272, 3.32464)
ob_auto_camera.rotation_euler = (1.09748, -7.21219e-08, 0.694738)
scene.camera = ob_auto_camera
bpy.context.view_layer.update()
